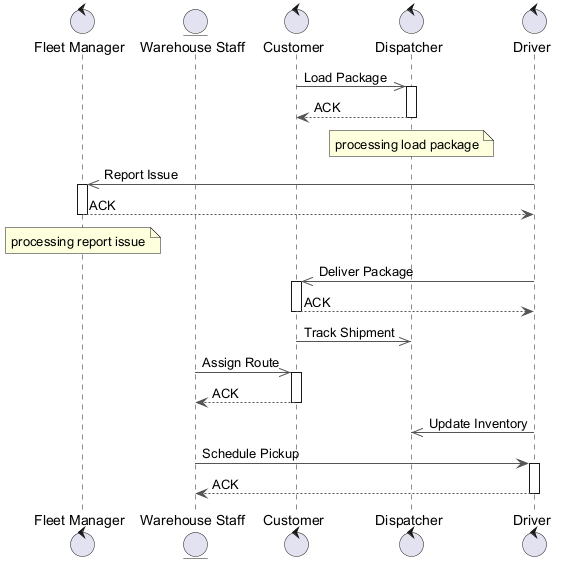

The diagram above was rendered by PlantUML. Its source (embedded in the PNG):
@startuml
skinparam backgroundColor #FFFFFF
skinparam classBackgroundColor #E8F4FA
skinparam classBorderColor #2C7DA0
skinparam ArrowColor #555555
control "Fleet Manager" as FM
entity "Warehouse Staff" as WS
control "Customer" as C
control "Dispatcher" as D
control "Driver" as D2
C ->> D : Load Package
activate D
D --> C : ACK
deactivate D
note over D : processing load package
D2 ->> FM : Report Issue
activate FM
FM --> D2 : ACK
deactivate FM
note over FM : processing report issue
D2 ->> C : Deliver Package
activate C
C --> D2 : ACK
deactivate C
C ->> D : Track Shipment
WS ->> C : Assign Route
activate C
C --> WS : ACK
deactivate C
D2 ->> D : Update Inventory
WS -> D2 : Schedule Pickup
activate D2
D2 --> WS : ACK
deactivate D2
@enduml